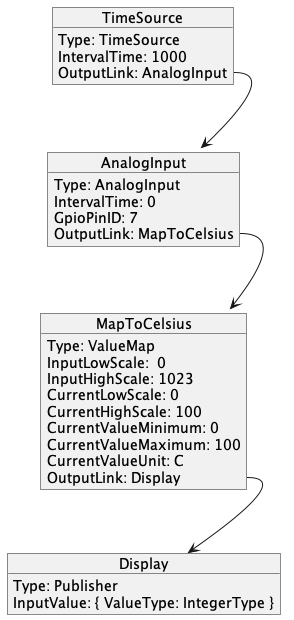

The diagram above was rendered by PlantUML. Its source (embedded in the PNG):
@startuml
object TimeSource {
  Type: TimeSource
  IntervalTime: 1000
  OutputLink: AnalogInput
  }
TimeSource::OutputLink --> AnalogInput

object AnalogInput {
  Type: AnalogInput
  IntervalTime: 0
  GpioPinID: 7
  OutputLink: MapToCelsius
  }
AnalogInput::OutputLink --> MapToCelsius

object MapToCelsius {
    Type: ValueMap
    InputLowScale:  0 
    InputHighScale: 1023 
    CurrentLowScale: 0 
    CurrentHighScale: 100 
    CurrentValueMinimum: 0 
    CurrentValueMaximum: 100 
    CurrentValueUnit: C 
    OutputLink: Display 
}
MapToCelsius::OutputLink --> Display

object Display {
    Type: Publisher
    InputValue: { ValueType: IntegerType }
}
@enduml